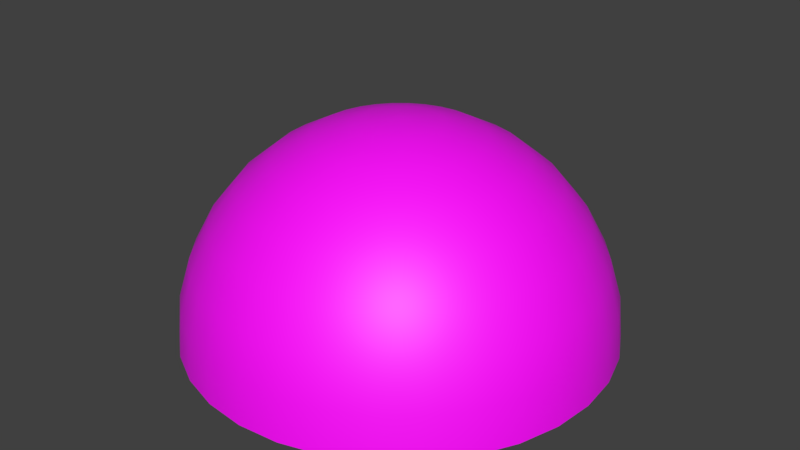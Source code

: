 # Source: skydome.blend  (saved by Blender 3.6.11; exported with 4.5.12 LTS)
import bpy
from mathutils import Matrix  # noqa: F401  (used for matrix-valued properties, if any)

bpy.ops.wm.read_factory_settings(use_empty=True)
scene = bpy.context.scene
scene.name = 'Scene'

# ---- collections
col_collection_1 = bpy.data.collections.new('Collection 1'); scene.collection.children.link(col_collection_1)

# ---- images (referenced by path relative to the original .blend; pixels are not part of the script)
import os
ASSET_DIR = os.environ.get("B2B_ASSET_DIR", "")  # directory of the original .blend (textures are referenced by path, not embedded)
HERE = os.path.dirname(os.path.abspath(__file__))  # packed textures are extracted next to this script under _unpacked/

def load_image(name, relpath, width, height, colorspace="sRGB"):
    """Load a texture the original file referenced (path relative to the .blend, or extracted next to this script)."""
    p = next((c for c in (os.path.join(HERE, relpath), os.path.join(ASSET_DIR, relpath)) if relpath and os.path.exists(c)), "")
    if p:
        img = bpy.data.images.load(p, check_existing=True)
        img.name = name
    else:  # same state as the original file: an image datablock whose file is absent (Cycles renders it pink)
        img = bpy.data.images.new(name, width, height)
        img.source = "FILE"
        img.filepath = "//" + (relpath or name)
    img.colorspace_settings.name = colorspace
    return img
img_vp_hdri_10_sphere_preview_jpg_001 = load_image('vp-hdri-10-sphere-preview.jpg.001', 'vp-hdri-10-sphere-preview.jpg', 1024, 1024, 'sRGB')

# ---- materials (node trees are filled in below, after node groups)
mat_skydome = bpy.data.materials.new('skydome')
mat_skydome.alpha_threshold = 0.0
mat_skydome.use_transparent_shadow = False
mat_skydome.diffuse_color = (0.02866, 0.06376, 0.3588, 1.0)
mat_skydome.roughness = 0.5

# ---- material node trees
mat_skydome.use_nodes = True; mat_skydome.node_tree.nodes.clear()
_N = mat_skydome.node_tree.nodes; _L = mat_skydome.node_tree.links
n0 = _N.new('ShaderNodeBsdfPrincipled'); n0.name = 'Principled BSDF'; n0.location = (10, 300)
n0.distribution = 'GGX'
n0.subsurface_method = 'RANDOM_WALK_SKIN'
n0.inputs[3].default_value = 1.45
n0.inputs[27].default_value = (0.0, 0.0, 0.0, 1.0)
n0.inputs[28].default_value = 1.0
n1 = _N.new('ShaderNodeOutputMaterial'); n1.name = 'Material Output'; n1.location = (300, 300)
n2 = _N.new('ShaderNodeTexImage'); n2.name = 'Image Texture'; n2.location = (-280, 280)
n2.image = img_vp_hdri_10_sphere_preview_jpg_001
_L.new(n0.outputs[0], n1.inputs[0])
_L.new(n2.outputs[0], n0.inputs[0])
n1.is_active_output = True

# ---- world
world_world = bpy.data.worlds.new('World'); scene.world = world_world
world_world.color = (0.05088, 0.05088, 0.05088)
world_world.use_sun_shadow = False
world_world.sun_shadow_jitter_overblur = 0.0
world_world.cycles.sampling_method = 'MANUAL'

# ---- meshes
me_skydome = bpy.data.meshes.new('skydome')
me_skydome.from_pydata([(0.03806, 0.1913, 0.9808), (0.07466, 0.3753, 0.9239), (0.1084, 0.5449, 0.8315), (0.1379, 0.6935, 0.7071), (0.1622, 0.8155, 0.5556), (0.1802, 0.9061, 0.3827), (0.1913, 0.9619, 0.1951), (0.1951, 0.9808, 7.55e-08), (0.07466, 0.1802, 0.9808), (0.1464, 0.3536, 0.9239), (0.2126, 0.5133, 0.8315), (0.2706, 0.6533, 0.7071), (0.3182, 0.7682, 0.5556), (0.3536, 0.8536, 0.3827), (0.3753, 0.9061, 0.1951), (0.3827, 0.9239, 7.55e-08), (0.1084, 0.1622, 0.9808), (0.2126, 0.3182, 0.9239), (0.3087, 0.4619, 0.8315), (0.3928, 0.5879, 0.7071), (0.4619, 0.6913, 0.5556), (0.5133, 0.7682, 0.3827), (0.5449, 0.8155, 0.1951), (0.5556, 0.8315, 7.55e-08), (0.1379, 0.1379, 0.9808), (0.2706, 0.2706, 0.9239), (0.3928, 0.3928, 0.8315), (0.5, 0.5, 0.7071), (0.5879, 0.5879, 0.5556), (0.6533, 0.6533, 0.3827), (0.6935, 0.6935, 0.1951), (0.7071, 0.7071, 7.55e-08), (0.1622, 0.1084, 0.9808), (0.3182, 0.2126, 0.9239), (0.4619, 0.3087, 0.8315), (0.5879, 0.3928, 0.7071), (0.6913, 0.4619, 0.5556), (0.7682, 0.5133, 0.3827), (0.8155, 0.5449, 0.1951), (0.8315, 0.5556, 7.55e-08), (0.1802, 0.07466, 0.9808), (0.3536, 0.1464, 0.9239), (0.5133, 0.2126, 0.8315), (0.6533, 0.2706, 0.7071), (0.7682, 0.3182, 0.5556), (0.8536, 0.3536, 0.3827), (0.9061, 0.3753, 0.1951), (0.9239, 0.3827, 7.55e-08), (0.1913, 0.03806, 0.9808), (0.3753, 0.07466, 0.9239), (0.5449, 0.1084, 0.8315), (0.6935, 0.1379, 0.7071), (0.8155, 0.1622, 0.5556), (0.9061, 0.1802, 0.3827), (0.9619, 0.1913, 0.1951), (0.9808, 0.1951, 7.55e-08), (0.1951, -3.266e-07, 0.9808), (0.3827, -3.192e-07, 0.9239), (0.5556, -3.117e-07, 0.8315), (0.7071, -3.192e-07, 0.7071), (0.8315, -3.341e-07, 0.5556), (0.9239, -2.745e-07, 0.3827), (0.9808, -3.937e-07, 0.1951), (1.0, -3.788e-07, 7.55e-08), (0.1913, -0.03806, 0.9808), (0.3753, -0.07466, 0.9239), (0.5449, -0.1084, 0.8315), (0.6935, -0.138, 0.7071), (0.8155, -0.1622, 0.5556), (0.9061, -0.1802, 0.3827), (0.9619, -0.1913, 0.1951), (0.9808, -0.1951, 7.55e-08), (0.1802, -0.07466, 0.9808), (0.3536, -0.1464, 0.9239), (0.5133, -0.2126, 0.8315), (0.6533, -0.2706, 0.7071), (0.7682, -0.3182, 0.5556), (0.8536, -0.3536, 0.3827), (0.9061, -0.3753, 0.1951), (0.9239, -0.3827, 7.55e-08), (0.1622, -0.1084, 0.9808), (0.3182, -0.2126, 0.9239), (0.4619, -0.3087, 0.8315), (0.5879, -0.3928, 0.7071), (0.6913, -0.4619, 0.5556), (0.7682, -0.5133, 0.3827), (0.8155, -0.5449, 0.1951), (0.8315, -0.5556, 7.55e-08), (0.1379, -0.138, 0.9808), (0.2706, -0.2706, 0.9239), (0.3928, -0.3928, 0.8315), (0.5, -0.5, 0.7071), (0.5879, -0.5879, 0.5556), (0.6533, -0.6533, 0.3827), (0.6935, -0.6935, 0.1951), (0.7071, -0.7071, 7.55e-08), (0.1084, -0.1622, 0.9808), (0.2126, -0.3182, 0.9239), (0.3087, -0.4619, 0.8315), (0.3928, -0.5879, 0.7071), (0.4619, -0.6913, 0.5556), (0.5133, -0.7682, 0.3827), (0.5449, -0.8155, 0.1951), (0.5556, -0.8315, 7.55e-08), (0.07466, -0.1802, 0.9808), (0.1464, -0.3536, 0.9239), (0.2126, -0.5133, 0.8315), (0.2706, -0.6533, 0.7071), (0.3182, -0.7682, 0.5556), (0.3536, -0.8536, 0.3827), (0.3753, -0.9061, 0.1951), (0.3827, -0.9239, 7.55e-08), (0.03806, -0.1913, 0.9808), (0.07466, -0.3753, 0.9239), (0.1084, -0.5449, 0.8315), (0.1379, -0.6935, 0.7071), (0.1622, -0.8155, 0.5556), (0.1802, -0.9061, 0.3827), (0.1913, -0.9619, 0.1951), (0.1951, -0.9808, 7.55e-08), (-7.212e-09, -0.1951, 0.9808), (4.122e-08, -0.3827, 0.9239), (2.632e-08, -0.5556, 0.8315), (-2.584e-08, -0.7071, 0.7071), (-8.544e-08, -0.8315, 0.5556), (6.357e-08, -0.9239, 0.3827), (-8.544e-08, -0.9808, 0.1951), (-1.003e-07, -1.0, 7.55e-08), (-0.03806, -0.1913, 0.9808), (-0.07466, -0.3753, 0.9239), (-0.1084, -0.5449, 0.8315), (-0.1379, -0.6935, 0.7071), (-0.1622, -0.8155, 0.5556), (-0.1802, -0.9061, 0.3827), (-0.1913, -0.9619, 0.1951), (-0.1951, -0.9808, 7.55e-08), (-1.247e-07, -6.269e-07, 1.0), (-0.07466, -0.1802, 0.9808), (-0.1464, -0.3536, 0.9239), (-0.2126, -0.5133, 0.8315), (-0.2706, -0.6533, 0.7071), (-0.3182, -0.7682, 0.5556), (-0.3536, -0.8536, 0.3827), (-0.3753, -0.9061, 0.1951), (-0.3827, -0.9239, 7.55e-08), (-0.1084, -0.1622, 0.9808), (-0.2126, -0.3182, 0.9239), (-0.3087, -0.4619, 0.8315), (-0.3928, -0.5879, 0.7071), (-0.4619, -0.6913, 0.5556), (-0.5133, -0.7682, 0.3827), (-0.5449, -0.8155, 0.1951), (-0.5556, -0.8315, 7.55e-08), (-0.1379, -0.138, 0.9808), (-0.2706, -0.2706, 0.9239), (-0.3928, -0.3928, 0.8315), (-0.5, -0.5, 0.7071), (-0.5879, -0.5879, 0.5556), (-0.6533, -0.6533, 0.3827), (-0.6935, -0.6935, 0.1951), (-0.7071, -0.7071, 7.55e-08), (-0.1622, -0.1084, 0.9808), (-0.3182, -0.2126, 0.9239), (-0.4619, -0.3087, 0.8315), (-0.5879, -0.3928, 0.7071), (-0.6913, -0.4619, 0.5556), (-0.7682, -0.5133, 0.3827), (-0.8155, -0.5449, 0.1951), (-0.8315, -0.5556, 7.55e-08), (-0.1802, -0.07466, 0.9808), (-0.3536, -0.1464, 0.9239), (-0.5133, -0.2126, 0.8315), (-0.6533, -0.2706, 0.7071), (-0.7682, -0.3182, 0.5556), (-0.8536, -0.3536, 0.3827), (-0.9061, -0.3753, 0.1951), (-0.9239, -0.3827, 7.55e-08), (-0.1913, -0.03806, 0.9808), (-0.3753, -0.07466, 0.9239), (-0.5449, -0.1084, 0.8315), (-0.6935, -0.1379, 0.7071), (-0.8155, -0.1622, 0.5556), (-0.9061, -0.1802, 0.3827), (-0.9619, -0.1913, 0.1951), (-0.9808, -0.1951, 7.55e-08), (-0.1951, -3.117e-07, 0.9808), (-0.3827, -2.819e-07, 0.9239), (-0.5556, -2.819e-07, 0.8315), (-0.7071, -1.851e-07, 0.7071), (-0.8315, -1.404e-07, 0.5556), (-0.9239, -3.192e-07, 0.3827), (-0.9808, -9.567e-08, 0.1951), (-1.0, -1.404e-07, 7.55e-08), (-0.1913, 0.03806, 0.9808), (-0.3753, 0.07466, 0.9239), (-0.5449, 0.1084, 0.8315), (-0.6935, 0.1379, 0.7071), (-0.8155, 0.1622, 0.5556), (-0.9061, 0.1802, 0.3827), (-0.9619, 0.1913, 0.1951), (-0.9808, 0.1951, 7.55e-08), (-0.1802, 0.07466, 0.9808), (-0.3536, 0.1464, 0.9239), (-0.5133, 0.2126, 0.8315), (-0.6533, 0.2706, 0.7071), (-0.7682, 0.3182, 0.5556), (-0.8536, 0.3536, 0.3827), (-0.9061, 0.3753, 0.1951), (-0.9239, 0.3827, 7.55e-08), (-0.1622, 0.1084, 0.9808), (-0.3182, 0.2126, 0.9239), (-0.4619, 0.3087, 0.8315), (-0.5879, 0.3928, 0.7071), (-0.6913, 0.4619, 0.5556), (-0.7682, 0.5133, 0.3827), (-0.8155, 0.5449, 0.1951), (-0.8315, 0.5556, 7.55e-08), (-0.1379, 0.1379, 0.9808), (-0.2706, 0.2706, 0.9239), (-0.3928, 0.3928, 0.8315), (-0.5, 0.5, 0.7071), (-0.5879, 0.5879, 0.5556), (-0.6533, 0.6533, 0.3827), (-0.6935, 0.6935, 0.1951), (-0.7071, 0.7071, 7.55e-08), (-0.1084, 0.1622, 0.9808), (-0.2126, 0.3182, 0.9239), (-0.3087, 0.4619, 0.8315), (-0.3928, 0.5879, 0.7071), (-0.4619, 0.6913, 0.5556), (-0.5133, 0.7682, 0.3827), (-0.5449, 0.8155, 0.1951), (-0.5556, 0.8315, 7.55e-08), (-0.07466, 0.1802, 0.9808), (-0.1464, 0.3536, 0.9239), (-0.2126, 0.5133, 0.8315), (-0.2706, 0.6533, 0.7071), (-0.3182, 0.7682, 0.5556), (-0.3536, 0.8536, 0.3827), (-0.3753, 0.9061, 0.1951), (-0.3827, 0.9239, 7.55e-08), (-0.03806, 0.1913, 0.9808), (-0.07466, 0.3753, 0.9239), (-0.1084, 0.5449, 0.8315), (-0.1379, 0.6935, 0.7071), (-0.1622, 0.8155, 0.5556), (-0.1802, 0.9061, 0.3827), (-0.1913, 0.9619, 0.1951), (-0.1951, 0.9808, 7.55e-08), (3.749e-08, 0.1951, 0.9808), (7.847e-08, 0.3827, 0.9239), (1.083e-07, 0.5556, 0.8315), (1.53e-07, 0.7071, 0.7071), (2.722e-07, 0.8315, 0.5556), (6.357e-08, 0.9239, 0.3827), (2.573e-07, 0.9808, 0.1951), (2.722e-07, 1.0, 7.55e-08)], [], [(252, 3, 2, 251), (253, 4, 3, 252), (254, 5, 4, 253), (255, 6, 5, 254), (256, 7, 6, 255), (249, 0, 136), (250, 1, 0, 249), (251, 2, 1, 250), (2, 10, 9, 1), (3, 11, 10, 2), (4, 12, 11, 3), (5, 13, 12, 4), (6, 14, 13, 5), (7, 15, 14, 6), (0, 8, 136), (1, 9, 8, 0), (14, 22, 21, 13), (15, 23, 22, 14), (8, 16, 136), (9, 17, 16, 8), (10, 18, 17, 9), (11, 19, 18, 10), (12, 20, 19, 11), (13, 21, 20, 12), (19, 27, 26, 18), (20, 28, 27, 19), (21, 29, 28, 20), (22, 30, 29, 21), (23, 31, 30, 22), (16, 24, 136), (17, 25, 24, 16), (18, 26, 25, 17), (31, 39, 38, 30), (24, 32, 136), (25, 33, 32, 24), (26, 34, 33, 25), (27, 35, 34, 26), (28, 36, 35, 27), (29, 37, 36, 28), (30, 38, 37, 29), (35, 43, 42, 34), (36, 44, 43, 35), (37, 45, 44, 36), (38, 46, 45, 37), (39, 47, 46, 38), (32, 40, 136), (33, 41, 40, 32), (34, 42, 41, 33), (47, 55, 54, 46), (40, 48, 136), (41, 49, 48, 40), (42, 50, 49, 41), (43, 51, 50, 42), (44, 52, 51, 43), (45, 53, 52, 44), (46, 54, 53, 45), (52, 60, 59, 51), (53, 61, 60, 52), (54, 62, 61, 53), (55, 63, 62, 54), (48, 56, 136), (49, 57, 56, 48), (50, 58, 57, 49), (51, 59, 58, 50), (56, 64, 136), (57, 65, 64, 56), (58, 66, 65, 57), (59, 67, 66, 58), (60, 68, 67, 59), (61, 69, 68, 60), (62, 70, 69, 61), (63, 71, 70, 62), (68, 76, 75, 67), (69, 77, 76, 68), (70, 78, 77, 69), (71, 79, 78, 70), (64, 72, 136), (65, 73, 72, 64), (66, 74, 73, 65), (67, 75, 74, 66), (73, 81, 80, 72), (74, 82, 81, 73), (75, 83, 82, 74), (76, 84, 83, 75), (77, 85, 84, 76), (78, 86, 85, 77), (79, 87, 86, 78), (72, 80, 136), (85, 93, 92, 84), (86, 94, 93, 85), (87, 95, 94, 86), (80, 88, 136), (81, 89, 88, 80), (82, 90, 89, 81), (83, 91, 90, 82), (84, 92, 91, 83), (90, 98, 97, 89), (91, 99, 98, 90), (92, 100, 99, 91), (93, 101, 100, 92), (94, 102, 101, 93), (95, 103, 102, 94), (88, 96, 136), (89, 97, 96, 88), (102, 110, 109, 101), (103, 111, 110, 102), (96, 104, 136), (97, 105, 104, 96), (98, 106, 105, 97), (99, 107, 106, 98), (100, 108, 107, 99), (101, 109, 108, 100), (106, 114, 113, 105), (107, 115, 114, 106), (108, 116, 115, 107), (109, 117, 116, 108), (110, 118, 117, 109), (111, 119, 118, 110), (104, 112, 136), (105, 113, 112, 104), (118, 126, 125, 117), (119, 127, 126, 118), (112, 120, 136), (113, 121, 120, 112), (114, 122, 121, 113), (115, 123, 122, 114), (116, 124, 123, 115), (117, 125, 124, 116), (123, 131, 130, 122), (124, 132, 131, 123), (125, 133, 132, 124), (126, 134, 133, 125), (127, 135, 134, 126), (120, 128, 136), (121, 129, 128, 120), (122, 130, 129, 121), (135, 144, 143, 134), (128, 137, 136), (129, 138, 137, 128), (130, 139, 138, 129), (131, 140, 139, 130), (132, 141, 140, 131), (133, 142, 141, 132), (134, 143, 142, 133), (140, 148, 147, 139), (141, 149, 148, 140), (142, 150, 149, 141), (143, 151, 150, 142), (144, 152, 151, 143), (137, 145, 136), (138, 146, 145, 137), (139, 147, 146, 138), (152, 160, 159, 151), (145, 153, 136), (146, 154, 153, 145), (147, 155, 154, 146), (148, 156, 155, 147), (149, 157, 156, 148), (150, 158, 157, 149), (151, 159, 158, 150), (157, 165, 164, 156), (158, 166, 165, 157), (159, 167, 166, 158), (160, 168, 167, 159), (153, 161, 136), (154, 162, 161, 153), (155, 163, 162, 154), (156, 164, 163, 155), (162, 170, 169, 161), (163, 171, 170, 162), (164, 172, 171, 163), (165, 173, 172, 164), (166, 174, 173, 165), (167, 175, 174, 166), (168, 176, 175, 167), (161, 169, 136), (174, 182, 181, 173), (175, 183, 182, 174), (176, 184, 183, 175), (169, 177, 136), (170, 178, 177, 169), (171, 179, 178, 170), (172, 180, 179, 171), (173, 181, 180, 172), (178, 186, 185, 177), (179, 187, 186, 178), (180, 188, 187, 179), (181, 189, 188, 180), (182, 190, 189, 181), (183, 191, 190, 182), (184, 192, 191, 183), (177, 185, 136), (190, 198, 197, 189), (191, 199, 198, 190), (192, 200, 199, 191), (185, 193, 136), (186, 194, 193, 185), (187, 195, 194, 186), (188, 196, 195, 187), (189, 197, 196, 188), (195, 203, 202, 194), (196, 204, 203, 195), (197, 205, 204, 196), (198, 206, 205, 197), (199, 207, 206, 198), (200, 208, 207, 199), (193, 201, 136), (194, 202, 201, 193), (207, 215, 214, 206), (208, 216, 215, 207), (201, 209, 136), (202, 210, 209, 201), (203, 211, 210, 202), (204, 212, 211, 203), (205, 213, 212, 204), (206, 214, 213, 205), (211, 219, 218, 210), (212, 220, 219, 211), (213, 221, 220, 212), (214, 222, 221, 213), (215, 223, 222, 214), (216, 224, 223, 215), (209, 217, 136), (210, 218, 217, 209), (223, 231, 230, 222), (224, 232, 231, 223), (217, 225, 136), (218, 226, 225, 217), (219, 227, 226, 218), (220, 228, 227, 219), (221, 229, 228, 220), (222, 230, 229, 221), (228, 236, 235, 227), (229, 237, 236, 228), (230, 238, 237, 229), (231, 239, 238, 230), (232, 240, 239, 231), (225, 233, 136), (226, 234, 233, 225), (227, 235, 234, 226), (240, 248, 247, 239), (233, 241, 136), (234, 242, 241, 233), (235, 243, 242, 234), (236, 244, 243, 235), (237, 245, 244, 236), (238, 246, 245, 237), (239, 247, 246, 238), (245, 253, 252, 244), (246, 254, 253, 245), (247, 255, 254, 246), (248, 256, 255, 247), (241, 249, 136), (242, 250, 249, 241), (243, 251, 250, 242), (244, 252, 251, 243)])
me_skydome.polygons.foreach_set('use_smooth', [True] * 256)
_uv = me_skydome.uv_layers.new(name='UVMap')
_uv.uv.foreach_set('vector', [0.3679, 0.6654, 0.4013, 0.688, 0.4271, 0.6393, 0.4025, 0.6228, 0.3302, 0.7115, 0.3733, 0.7407, 0.4013, 0.688, 0.3679, 0.6654, 0.2882, 0.763, 0.3421, 0.7991, 0.3733, 0.7407, 0.3302, 0.7115, 0.2404, 0.8222, 0.3071, 0.8653, 0.3421, 0.7991, 0.2882, 0.763, 0.1842, 0.8915, 0.2654, 0.9442, 0.3071, 0.8653, 0.2404, 0.8222, 0.4666, 0.5436, 0.4747, 0.5489, 0.4977, 0.5049, 0.4352, 0.5826, 0.4514, 0.5934, 0.4747, 0.5489, 0.4666, 0.5436, 0.4025, 0.6228, 0.4271, 0.6393, 0.4514, 0.5934, 0.4352, 0.5826, 0.4271, 0.6393, 0.4547, 0.6505, 0.4695, 0.6007, 0.4514, 0.5934, 0.4013, 0.688, 0.4388, 0.7031, 0.4547, 0.6505, 0.4271, 0.6393, 0.3733, 0.7407, 0.4215, 0.7602, 0.4388, 0.7031, 0.4013, 0.688, 0.3421, 0.7991, 0.4022, 0.8234, 0.4215, 0.7602, 0.3733, 0.7407, 0.3071, 0.8653, 0.3803, 0.8954, 0.4022, 0.8234, 0.3421, 0.7991, 0.2654, 0.9442, 0.3544, 0.9805, 0.3803, 0.8954, 0.3071, 0.8653, 0.4747, 0.5489, 0.4837, 0.5525, 0.4977, 0.5049, 0.4514, 0.5934, 0.4695, 0.6007, 0.4837, 0.5525, 0.4747, 0.5489, 0.3803, 0.8954, 0.458, 0.9109, 0.4658, 0.8359, 0.4022, 0.8234, 0.3544, 0.9805, 0.4488, 0.9994, 0.458, 0.9109, 0.3803, 0.8954, 0.4837, 0.5525, 0.4933, 0.5543, 0.4977, 0.5049, 0.4695, 0.6007, 0.4887, 0.6043, 0.4933, 0.5543, 0.4837, 0.5525, 0.4547, 0.6505, 0.4838, 0.656, 0.4887, 0.6043, 0.4695, 0.6007, 0.4388, 0.7031, 0.4785, 0.7108, 0.4838, 0.656, 0.4547, 0.6505, 0.4215, 0.7602, 0.4725, 0.77, 0.4785, 0.7108, 0.4388, 0.7031, 0.4022, 0.8234, 0.4658, 0.8359, 0.4725, 0.77, 0.4215, 0.7602, 0.4785, 0.7108, 0.5189, 0.7106, 0.5135, 0.6558, 0.4838, 0.656, 0.4725, 0.77, 0.5245, 0.7699, 0.5189, 0.7106, 0.4785, 0.7108, 0.4658, 0.8359, 0.5306, 0.8358, 0.5245, 0.7699, 0.4725, 0.77, 0.458, 0.9109, 0.5373, 0.9111, 0.5306, 0.8358, 0.4658, 0.8359, 0.4488, 0.9994, 0.5453, 0.9999, 0.5373, 0.9111, 0.458, 0.9109, 0.4933, 0.5543, 0.503, 0.5542, 0.4977, 0.5049, 0.4887, 0.6043, 0.5083, 0.6041, 0.503, 0.5542, 0.4933, 0.5543, 0.4838, 0.656, 0.5135, 0.6558, 0.5083, 0.6041, 0.4887, 0.6043, 0.5453, 0.9999, 0.6405, 0.9818, 0.6154, 0.896, 0.5373, 0.9111, 0.503, 0.5542, 0.5125, 0.5523, 0.4977, 0.5049, 0.5083, 0.6041, 0.5274, 0.6002, 0.5125, 0.5523, 0.503, 0.5542, 0.5135, 0.6558, 0.5426, 0.6499, 0.5274, 0.6002, 0.5083, 0.6041, 0.5189, 0.7106, 0.5585, 0.7025, 0.5426, 0.6499, 0.5135, 0.6558, 0.5245, 0.7699, 0.5755, 0.7597, 0.5585, 0.7025, 0.5189, 0.7106, 0.5306, 0.8358, 0.5942, 0.8233, 0.5755, 0.7597, 0.5245, 0.7699, 0.5373, 0.9111, 0.6154, 0.896, 0.5942, 0.8233, 0.5306, 0.8358, 0.5585, 0.7025, 0.5958, 0.687, 0.57, 0.6384, 0.5426, 0.6499, 0.5755, 0.7597, 0.6236, 0.7398, 0.5958, 0.687, 0.5585, 0.7025, 0.5942, 0.8233, 0.6543, 0.7987, 0.6236, 0.7398, 0.5755, 0.7597, 0.6154, 0.896, 0.6892, 0.866, 0.6543, 0.7987, 0.5942, 0.8233, 0.6405, 0.9818, 0.7305, 0.9455, 0.6892, 0.866, 0.6154, 0.896, 0.5125, 0.5523, 0.5215, 0.5485, 0.4977, 0.5049, 0.5274, 0.6002, 0.5454, 0.5926, 0.5215, 0.5485, 0.5125, 0.5523, 0.5426, 0.6499, 0.57, 0.6384, 0.5454, 0.5926, 0.5274, 0.6002, 0.7305, 0.9455, 0.812, 0.8924, 0.756, 0.8222, 0.6892, 0.866, 0.5215, 0.5485, 0.5295, 0.543, 0.4977, 0.5049, 0.5454, 0.5926, 0.5616, 0.5816, 0.5295, 0.543, 0.5215, 0.5485, 0.57, 0.6384, 0.5946, 0.6217, 0.5616, 0.5816, 0.5454, 0.5926, 0.5958, 0.687, 0.6294, 0.6645, 0.5946, 0.6217, 0.57, 0.6384, 0.6236, 0.7398, 0.667, 0.7109, 0.6294, 0.6645, 0.5958, 0.687, 0.6543, 0.7987, 0.7086, 0.7628, 0.667, 0.7109, 0.6236, 0.7398, 0.6892, 0.866, 0.756, 0.8222, 0.7086, 0.7628, 0.6543, 0.7987, 0.667, 0.7109, 0.704, 0.6742, 0.658, 0.6358, 0.6294, 0.6645, 0.7086, 0.7628, 0.7549, 0.717, 0.704, 0.6742, 0.667, 0.7109, 0.756, 0.8222, 0.8131, 0.7662, 0.7549, 0.717, 0.7086, 0.7628, 0.812, 0.8924, 0.8818, 0.8242, 0.8131, 0.7662, 0.756, 0.8222, 0.5295, 0.543, 0.5363, 0.536, 0.4977, 0.5049, 0.5616, 0.5816, 0.5753, 0.5677, 0.5363, 0.536, 0.5295, 0.543, 0.5946, 0.6217, 0.6156, 0.6007, 0.5753, 0.5677, 0.5616, 0.5816, 0.6294, 0.6645, 0.658, 0.6358, 0.6156, 0.6007, 0.5946, 0.6217, 0.5363, 0.536, 0.5417, 0.5279, 0.4977, 0.5049, 0.5753, 0.5677, 0.5861, 0.5513, 0.5417, 0.5279, 0.5363, 0.536, 0.6156, 0.6007, 0.632, 0.5759, 0.5861, 0.5513, 0.5753, 0.5677, 0.658, 0.6358, 0.6806, 0.6021, 0.632, 0.5759, 0.6156, 0.6007, 0.704, 0.6742, 0.7332, 0.6308, 0.6806, 0.6021, 0.658, 0.6358, 0.7549, 0.717, 0.7916, 0.663, 0.7332, 0.6308, 0.704, 0.6742, 0.8131, 0.7662, 0.8583, 0.7, 0.7916, 0.663, 0.7549, 0.717, 0.8818, 0.8242, 0.9372, 0.7437, 0.8583, 0.7, 0.8131, 0.7662, 0.7332, 0.6308, 0.7534, 0.5826, 0.6961, 0.5646, 0.6806, 0.6021, 0.7916, 0.663, 0.817, 0.6028, 0.7534, 0.5826, 0.7332, 0.6308, 0.8583, 0.7, 0.8898, 0.6261, 0.817, 0.6028, 0.7916, 0.663, 0.9372, 0.7437, 0.9759, 0.6537, 0.8898, 0.6261, 0.8583, 0.7, 0.5417, 0.5279, 0.5453, 0.5189, 0.4977, 0.5049, 0.5861, 0.5513, 0.5935, 0.5332, 0.5453, 0.5189, 0.5417, 0.5279, 0.632, 0.5759, 0.6433, 0.5483, 0.5935, 0.5332, 0.5861, 0.5513, 0.6806, 0.6021, 0.6961, 0.5646, 0.6433, 0.5483, 0.632, 0.5759, 0.5935, 0.5332, 0.5972, 0.514, 0.5471, 0.5093, 0.5453, 0.5189, 0.6433, 0.5483, 0.6491, 0.5191, 0.5972, 0.514, 0.5935, 0.5332, 0.6961, 0.5646, 0.7041, 0.5248, 0.6491, 0.5191, 0.6433, 0.5483, 0.7534, 0.5826, 0.7638, 0.5312, 0.7041, 0.5248, 0.6961, 0.5646, 0.817, 0.6028, 0.8303, 0.5387, 0.7638, 0.5312, 0.7534, 0.5826, 0.8898, 0.6261, 0.9064, 0.5474, 0.8303, 0.5387, 0.817, 0.6028, 0.9759, 0.6537, 0.9963, 0.5577, 0.9064, 0.5474, 0.8898, 0.6261, 0.5453, 0.5189, 0.5471, 0.5093, 0.4977, 0.5049, 0.8303, 0.5387, 0.8308, 0.4731, 0.764, 0.4788, 0.7638, 0.5312, 0.9064, 0.5474, 0.9073, 0.4668, 0.8308, 0.4731, 0.8303, 0.5387, 0.9963, 0.5577, 0.9977, 0.4593, 0.9073, 0.4668, 0.9064, 0.5474, 0.5471, 0.5093, 0.5471, 0.4996, 0.4977, 0.5049, 0.5972, 0.514, 0.5971, 0.4944, 0.5471, 0.4996, 0.5471, 0.5093, 0.6491, 0.5191, 0.649, 0.4893, 0.5971, 0.4944, 0.5972, 0.514, 0.7041, 0.5248, 0.7041, 0.4841, 0.649, 0.4893, 0.6491, 0.5191, 0.7638, 0.5312, 0.764, 0.4788, 0.7041, 0.4841, 0.7041, 0.5248, 0.649, 0.4893, 0.6431, 0.46, 0.5931, 0.4752, 0.5971, 0.4944, 0.7041, 0.4841, 0.6962, 0.4441, 0.6431, 0.46, 0.649, 0.4893, 0.764, 0.4788, 0.754, 0.4272, 0.6962, 0.4441, 0.7041, 0.4841, 0.8308, 0.4731, 0.8185, 0.4085, 0.754, 0.4272, 0.764, 0.4788, 0.9073, 0.4668, 0.8924, 0.3874, 0.8185, 0.4085, 0.8308, 0.4731, 0.9977, 0.4593, 0.9798, 0.3624, 0.8924, 0.3874, 0.9073, 0.4668, 0.5471, 0.4996, 0.5451, 0.49, 0.4977, 0.5049, 0.5971, 0.4944, 0.5931, 0.4752, 0.5451, 0.49, 0.5471, 0.4996, 0.8924, 0.3874, 0.8623, 0.3123, 0.7938, 0.3475, 0.8185, 0.4085, 0.9798, 0.3624, 0.9433, 0.2706, 0.8623, 0.3123, 0.8924, 0.3874, 0.5451, 0.49, 0.5413, 0.4811, 0.4977, 0.5049, 0.5931, 0.4752, 0.5855, 0.4571, 0.5413, 0.4811, 0.5451, 0.49, 0.6431, 0.46, 0.6316, 0.4324, 0.5855, 0.4571, 0.5931, 0.4752, 0.6962, 0.4441, 0.6806, 0.4065, 0.6316, 0.4324, 0.6431, 0.46, 0.754, 0.4272, 0.7341, 0.3785, 0.6806, 0.4065, 0.6962, 0.4441, 0.8185, 0.4085, 0.7938, 0.3475, 0.7341, 0.3785, 0.754, 0.4272, 0.6316, 0.4324, 0.6149, 0.4076, 0.5745, 0.4408, 0.5855, 0.4571, 0.6806, 0.4065, 0.6579, 0.3725, 0.6149, 0.4076, 0.6316, 0.4324, 0.7341, 0.3785, 0.7049, 0.3346, 0.6579, 0.3725, 0.6806, 0.4065, 0.7938, 0.3475, 0.7575, 0.2924, 0.7049, 0.3346, 0.7341, 0.3785, 0.8623, 0.3123, 0.8179, 0.2443, 0.7575, 0.2924, 0.7938, 0.3475, 0.9433, 0.2706, 0.8894, 0.1874, 0.8179, 0.2443, 0.8623, 0.3123, 0.5413, 0.4811, 0.5358, 0.473, 0.4977, 0.5049, 0.5855, 0.4571, 0.5745, 0.4408, 0.5358, 0.473, 0.5413, 0.4811, 0.8179, 0.2443, 0.761, 0.1862, 0.711, 0.2454, 0.7575, 0.2924, 0.8894, 0.1874, 0.8201, 0.1162, 0.761, 0.1862, 0.8179, 0.2443, 0.5358, 0.473, 0.5288, 0.4662, 0.4977, 0.5049, 0.5745, 0.4408, 0.5605, 0.427, 0.5288, 0.4662, 0.5358, 0.473, 0.6149, 0.4076, 0.5936, 0.3865, 0.5605, 0.427, 0.5745, 0.4408, 0.6579, 0.3725, 0.629, 0.3437, 0.5936, 0.3865, 0.6149, 0.4076, 0.7049, 0.3346, 0.6677, 0.2972, 0.629, 0.3437, 0.6579, 0.3725, 0.7575, 0.2924, 0.711, 0.2454, 0.6677, 0.2972, 0.7049, 0.3346, 0.629, 0.3437, 0.5949, 0.321, 0.5686, 0.37, 0.5936, 0.3865, 0.6677, 0.2972, 0.6237, 0.2678, 0.5949, 0.321, 0.629, 0.3437, 0.711, 0.2454, 0.6561, 0.2084, 0.6237, 0.2678, 0.6677, 0.2972, 0.761, 0.1862, 0.6935, 0.1404, 0.6561, 0.2084, 0.711, 0.2454, 0.8201, 0.1162, 0.7379, 0.05977, 0.6935, 0.1404, 0.761, 0.1862, 0.5288, 0.4662, 0.5207, 0.4608, 0.4977, 0.5049, 0.5605, 0.427, 0.5441, 0.4163, 0.5207, 0.4608, 0.5288, 0.4662, 0.5936, 0.3865, 0.5686, 0.37, 0.5441, 0.4163, 0.5605, 0.427, 0.7379, 0.05977, 0.6457, 0.02044, 0.6181, 0.1086, 0.6935, 0.1404, 0.5207, 0.4608, 0.5116, 0.4572, 0.4977, 0.5049, 0.5441, 0.4163, 0.5259, 0.4089, 0.5116, 0.4572, 0.5207, 0.4608, 0.5686, 0.37, 0.5409, 0.3588, 0.5259, 0.4089, 0.5441, 0.4163, 0.5949, 0.321, 0.557, 0.3055, 0.5409, 0.3588, 0.5686, 0.37, 0.6237, 0.2678, 0.5748, 0.2476, 0.557, 0.3055, 0.5949, 0.321, 0.6561, 0.2084, 0.5948, 0.183, 0.5748, 0.2476, 0.6237, 0.2678, 0.6935, 0.1404, 0.6181, 0.1086, 0.5948, 0.183, 0.6561, 0.2084, 0.557, 0.3055, 0.5168, 0.2978, 0.5115, 0.3531, 0.5409, 0.3588, 0.5748, 0.2476, 0.5229, 0.2375, 0.5168, 0.2978, 0.557, 0.3055, 0.5948, 0.183, 0.5297, 0.1702, 0.5229, 0.2375, 0.5748, 0.2476, 0.6181, 0.1086, 0.5376, 0.0923, 0.5297, 0.1702, 0.5948, 0.183, 0.6457, 0.02044, 0.5471, 9.987e-05, 0.5376, 0.0923, 0.6181, 0.1086, 0.5116, 0.4572, 0.502, 0.4554, 0.4977, 0.5049, 0.5259, 0.4089, 0.5066, 0.4052, 0.502, 0.4554, 0.5116, 0.4572, 0.5409, 0.3588, 0.5115, 0.3531, 0.5066, 0.4052, 0.5259, 0.4089, 0.5471, 9.987e-05, 0.4458, 9.987e-05, 0.4552, 0.09225, 0.5376, 0.0923, 0.502, 0.4554, 0.4923, 0.4555, 0.4977, 0.5049, 0.5066, 0.4052, 0.4869, 0.4054, 0.4923, 0.4555, 0.502, 0.4554, 0.5115, 0.3531, 0.4815, 0.3534, 0.4869, 0.4054, 0.5066, 0.4052, 0.5168, 0.2978, 0.4759, 0.2981, 0.4815, 0.3534, 0.5115, 0.3531, 0.5229, 0.2375, 0.47, 0.2379, 0.4759, 0.2981, 0.5168, 0.2978, 0.5297, 0.1702, 0.4635, 0.171, 0.47, 0.2379, 0.5229, 0.2375, 0.5376, 0.0923, 0.4552, 0.09225, 0.4635, 0.171, 0.5297, 0.1702, 0.47, 0.2379, 0.4182, 0.2485, 0.4358, 0.3064, 0.4759, 0.2981, 0.4635, 0.171, 0.3985, 0.1839, 0.4182, 0.2485, 0.47, 0.2379, 0.4552, 0.09225, 0.3747, 0.1094, 0.3985, 0.1839, 0.4635, 0.171, 0.4458, 9.987e-05, 0.3468, 0.02112, 0.3747, 0.1094, 0.4552, 0.09225, 0.4923, 0.4555, 0.4827, 0.4575, 0.4977, 0.5049, 0.4869, 0.4054, 0.4677, 0.4095, 0.4827, 0.4575, 0.4923, 0.4555, 0.4815, 0.3534, 0.4522, 0.3595, 0.4677, 0.4095, 0.4869, 0.4054, 0.4759, 0.2981, 0.4358, 0.3064, 0.4522, 0.3595, 0.4815, 0.3534, 0.4677, 0.4095, 0.4496, 0.4172, 0.4738, 0.4614, 0.4827, 0.4575, 0.4522, 0.3595, 0.4247, 0.3713, 0.4496, 0.4172, 0.4677, 0.4095, 0.4358, 0.3064, 0.3982, 0.3224, 0.4247, 0.3713, 0.4522, 0.3595, 0.4182, 0.2485, 0.3695, 0.2692, 0.3982, 0.3224, 0.4358, 0.3064, 0.3985, 0.1839, 0.3375, 0.2098, 0.3695, 0.2692, 0.4182, 0.2485, 0.3747, 0.1094, 0.2995, 0.142, 0.3375, 0.2098, 0.3985, 0.1839, 0.3468, 0.02112, 0.2548, 0.06146, 0.2995, 0.142, 0.3747, 0.1094, 0.4827, 0.4575, 0.4738, 0.4614, 0.4977, 0.5049, 0.3375, 0.2098, 0.283, 0.2472, 0.326, 0.299, 0.3695, 0.2692, 0.2995, 0.142, 0.2326, 0.1885, 0.283, 0.2472, 0.3375, 0.2098, 0.2548, 0.06146, 0.1732, 0.1188, 0.2326, 0.1885, 0.2995, 0.142, 0.4738, 0.4614, 0.4657, 0.4669, 0.4977, 0.5049, 0.4496, 0.4172, 0.4334, 0.4283, 0.4657, 0.4669, 0.4738, 0.4614, 0.4247, 0.3713, 0.4, 0.3882, 0.4334, 0.4283, 0.4496, 0.4172, 0.3982, 0.3224, 0.3645, 0.3455, 0.4, 0.3882, 0.4247, 0.3713, 0.3695, 0.2692, 0.326, 0.299, 0.3645, 0.3455, 0.3982, 0.3224, 0.4334, 0.4283, 0.4197, 0.4423, 0.4589, 0.4738, 0.4657, 0.4669, 0.4, 0.3882, 0.3791, 0.4095, 0.4197, 0.4423, 0.4334, 0.4283, 0.3645, 0.3455, 0.336, 0.3747, 0.3791, 0.4095, 0.4, 0.3882, 0.326, 0.299, 0.2892, 0.3367, 0.336, 0.3747, 0.3645, 0.3455, 0.283, 0.2472, 0.237, 0.2944, 0.2892, 0.3367, 0.326, 0.299, 0.2326, 0.1885, 0.1764, 0.247, 0.237, 0.2944, 0.283, 0.2472, 0.1732, 0.1188, 0.1049, 0.1907, 0.1764, 0.247, 0.2326, 0.1885, 0.4657, 0.4669, 0.4589, 0.4738, 0.4977, 0.5049, 0.237, 0.2944, 0.2013, 0.3496, 0.2606, 0.3808, 0.2892, 0.3367, 0.1764, 0.247, 0.1329, 0.3151, 0.2013, 0.3496, 0.237, 0.2944, 0.1049, 0.1907, 0.05228, 0.2739, 0.1329, 0.3151, 0.1764, 0.247, 0.4589, 0.4738, 0.4536, 0.482, 0.4977, 0.5049, 0.4197, 0.4423, 0.409, 0.4588, 0.4536, 0.482, 0.4589, 0.4738, 0.3791, 0.4095, 0.3628, 0.4346, 0.409, 0.4588, 0.4197, 0.4423, 0.336, 0.3747, 0.3138, 0.4088, 0.3628, 0.4346, 0.3791, 0.4095, 0.2892, 0.3367, 0.2606, 0.3808, 0.3138, 0.4088, 0.336, 0.3747, 0.3628, 0.4346, 0.3518, 0.4622, 0.4018, 0.4769, 0.409, 0.4588, 0.3138, 0.4088, 0.2988, 0.4466, 0.3518, 0.4622, 0.3628, 0.4346, 0.2606, 0.3808, 0.2412, 0.4295, 0.2988, 0.4466, 0.3138, 0.4088, 0.2013, 0.3496, 0.1771, 0.4105, 0.2412, 0.4295, 0.2606, 0.3808, 0.1329, 0.3151, 0.1037, 0.39, 0.1771, 0.4105, 0.2013, 0.3496, 0.05228, 0.2739, 0.017, 0.3653, 0.1037, 0.39, 0.1329, 0.3151, 0.4536, 0.482, 0.45, 0.491, 0.4977, 0.5049, 0.409, 0.4588, 0.4018, 0.4769, 0.45, 0.491, 0.4536, 0.482, 0.1037, 0.39, 0.08953, 0.4688, 0.1651, 0.4748, 0.1771, 0.4105, 0.017, 0.3653, 9.987e-05, 0.4613, 0.08953, 0.4688, 0.1037, 0.39, 0.45, 0.491, 0.4482, 0.5006, 0.4977, 0.5049, 0.4018, 0.4769, 0.3982, 0.4962, 0.4482, 0.5006, 0.45, 0.491, 0.3518, 0.4622, 0.3464, 0.4915, 0.3982, 0.4962, 0.4018, 0.4769, 0.2988, 0.4466, 0.2914, 0.4865, 0.3464, 0.4915, 0.3518, 0.4622, 0.2412, 0.4295, 0.2316, 0.481, 0.2914, 0.4865, 0.2988, 0.4466, 0.1771, 0.4105, 0.1651, 0.4748, 0.2316, 0.481, 0.2412, 0.4295, 0.3464, 0.4915, 0.3467, 0.5213, 0.3985, 0.5157, 0.3982, 0.4962, 0.2914, 0.4865, 0.2919, 0.527, 0.3467, 0.5213, 0.3464, 0.4915, 0.2316, 0.481, 0.2322, 0.5332, 0.2919, 0.527, 0.2914, 0.4865, 0.1651, 0.4748, 0.1655, 0.5402, 0.2322, 0.5332, 0.2316, 0.481, 0.08953, 0.4688, 0.09097, 0.5485, 0.1655, 0.5402, 0.1651, 0.4748, 9.987e-05, 0.4613, 0.001772, 0.5582, 0.09097, 0.5485, 0.08953, 0.4688, 0.4482, 0.5006, 0.4483, 0.5103, 0.4977, 0.5049, 0.3982, 0.4962, 0.3985, 0.5157, 0.4483, 0.5103, 0.4482, 0.5006, 0.09097, 0.5485, 0.1071, 0.6266, 0.1796, 0.604, 0.1655, 0.5402, 0.001772, 0.5582, 0.02154, 0.6532, 0.1071, 0.6266, 0.09097, 0.5485, 0.4483, 0.5103, 0.4504, 0.5198, 0.4977, 0.5049, 0.3985, 0.5157, 0.4025, 0.5349, 0.4504, 0.5198, 0.4483, 0.5103, 0.3467, 0.5213, 0.3529, 0.5503, 0.4025, 0.5349, 0.3985, 0.5157, 0.2919, 0.527, 0.3003, 0.5666, 0.3529, 0.5503, 0.3467, 0.5213, 0.2322, 0.5332, 0.2431, 0.5843, 0.3003, 0.5666, 0.2919, 0.527, 0.1655, 0.5402, 0.1796, 0.604, 0.2431, 0.5843, 0.2322, 0.5332, 0.3003, 0.5666, 0.3162, 0.6038, 0.3646, 0.5776, 0.3529, 0.5503, 0.2431, 0.5843, 0.2637, 0.6322, 0.3162, 0.6038, 0.3003, 0.5666, 0.1796, 0.604, 0.2055, 0.6635, 0.2637, 0.6322, 0.2431, 0.5843, 0.1071, 0.6266, 0.1382, 0.7003, 0.2055, 0.6635, 0.1796, 0.604, 0.02154, 0.6532, 0.0595, 0.7431, 0.1382, 0.7003, 0.1071, 0.6266, 0.4504, 0.5198, 0.4542, 0.5288, 0.4977, 0.5049, 0.4025, 0.5349, 0.4102, 0.5528, 0.4542, 0.5288, 0.4504, 0.5198, 0.3529, 0.5503, 0.3646, 0.5776, 0.4102, 0.5528, 0.4025, 0.5349, 0.0595, 0.7431, 0.1147, 0.8235, 0.1837, 0.766, 0.1382, 0.7003, 0.4542, 0.5288, 0.4597, 0.5368, 0.4977, 0.5049, 0.4102, 0.5528, 0.4212, 0.5689, 0.4597, 0.5368, 0.4542, 0.5288, 0.3646, 0.5776, 0.3813, 0.6021, 0.4212, 0.5689, 0.4102, 0.5528, 0.3162, 0.6038, 0.339, 0.6372, 0.3813, 0.6021, 0.3646, 0.5776, 0.2637, 0.6322, 0.293, 0.6752, 0.339, 0.6372, 0.3162, 0.6038, 0.2055, 0.6635, 0.2415, 0.7177, 0.293, 0.6752, 0.2637, 0.6322, 0.1382, 0.7003, 0.1837, 0.766, 0.2415, 0.7177, 0.2055, 0.6635, 0.293, 0.6752, 0.3302, 0.7115, 0.3679, 0.6654, 0.339, 0.6372, 0.2415, 0.7177, 0.2882, 0.763, 0.3302, 0.7115, 0.293, 0.6752, 0.1837, 0.766, 0.2404, 0.8222, 0.2882, 0.763, 0.2415, 0.7177, 0.1147, 0.8235, 0.1842, 0.8915, 0.2404, 0.8222, 0.1837, 0.766, 0.4597, 0.5368, 0.4666, 0.5436, 0.4977, 0.5049, 0.4212, 0.5689, 0.4352, 0.5826, 0.4666, 0.5436, 0.4597, 0.5368, 0.3813, 0.6021, 0.4025, 0.6228, 0.4352, 0.5826, 0.4212, 0.5689, 0.339, 0.6372, 0.3679, 0.6654, 0.4025, 0.6228, 0.3813, 0.6021])
me_skydome.materials.append(mat_skydome)
me_skydome.use_remesh_preserve_volume = False
me_skydome.use_remesh_preserve_attributes = False
me_skydome.use_mirror_vertex_groups = False
me_skydome.update()

# ---- objects
ob_skydome = bpy.data.objects.new('skydome', me_skydome)

# ---- transforms, parenting, visibility, modifiers, constraints
ob_skydome.location = (0.0, 0.0, 0.0)
ob_skydome.lineart.crease_threshold = 0.0

# ---- collection membership
col_collection_1.objects.link(ob_skydome)

# ---- scene / render settings (as saved in the file)
scene.frame_start = 1; scene.frame_end = 250; scene.frame_set(1)
scene.render.engine = 'BLENDER_EEVEE_NEXT'
scene.render.resolution_percentage = 50
scene.render.dither_intensity = 0.0
scene.cycles.use_denoising = False
scene.cycles.samples = 128
scene.cycles.sampling_pattern = 'TABULATED_SOBOL'
scene.cycles.light_sampling_threshold = 0.0
scene.cycles.use_adaptive_sampling = False
scene.cycles.use_light_tree = False
scene.cycles.blur_glossy = 0.0
scene.cycles.sample_clamp_indirect = 0.0
scene.view_settings.view_transform = 'Standard'
bpy.context.view_layer.update()

# ---- added for rendering (the .blend has no active camera and no usable light): camera, sun
cam_auto = bpy.data.cameras.new('AutoCamera')
cam_auto.lens = 50.0
cam_auto.sensor_width = 36.0
cam_auto.clip_end = 1000.0
ob_auto_camera = bpy.data.objects.new('AutoCamera', cam_auto)
scene.collection.objects.link(ob_auto_camera)
ob_auto_camera.location = (2.77567, -3.33081, 2.72054)
ob_auto_camera.rotation_euler = (1.09748, -7.21219e-08, 0.694738)
scene.camera = ob_auto_camera
light_auto_sun = bpy.data.lights.new('AutoSun', 'SUN')
light_auto_sun.energy = 3.0
light_auto_sun.angle = 0.0523599
ob_auto_sun = bpy.data.objects.new('AutoSun', light_auto_sun)
scene.collection.objects.link(ob_auto_sun)
ob_auto_sun.rotation_euler = (0.872665, 0.174533, 0.523599)
bpy.context.view_layer.update()
